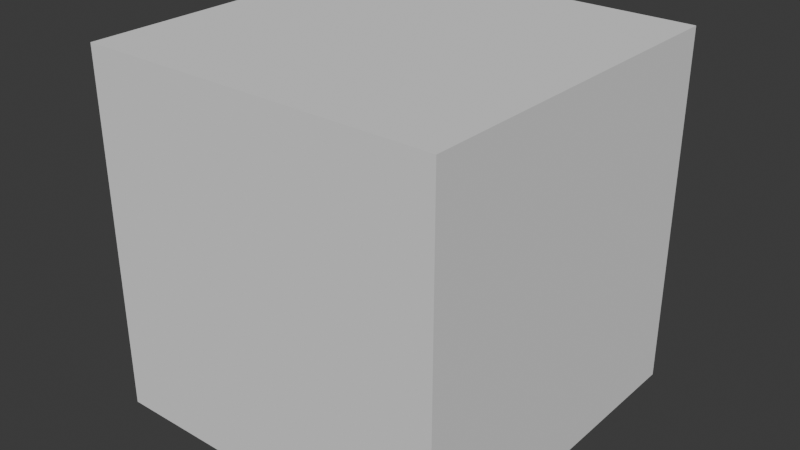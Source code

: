 # Source: sr2x2.blend  (saved by Blender 4.3.34; exported with 4.5.12 LTS)
import bpy
from mathutils import Matrix  # noqa: F401  (used for matrix-valued properties, if any)

bpy.ops.wm.read_factory_settings(use_empty=True)
scene = bpy.context.scene
scene.name = 'Scene'

# ---- collections
col_collection = bpy.data.collections.new('Collection'); scene.collection.children.link(col_collection)

# ---- world
world_world = bpy.data.worlds.new('World'); scene.world = world_world
world_world.use_nodes = True; world_world.node_tree.nodes.clear()
_N = world_world.node_tree.nodes; _L = world_world.node_tree.links
n0 = _N.new('ShaderNodeOutputWorld'); n0.name = 'World Output'; n0.location = (300, 300)
n1 = _N.new('ShaderNodeBackground'); n1.name = 'Background'; n1.location = (10, 300)
n1.inputs[0].default_value = (0.05088, 0.05088, 0.05088, 1.0)
_L.new(n1.outputs[0], n0.inputs[0])
n0.is_active_output = True
world_world.color = (0.05088, 0.05088, 0.05088)
world_world.sun_shadow_jitter_overblur = 0.0

# ---- meshes
me_cube_012 = bpy.data.meshes.new('Cube.012')
me_cube_012.from_pydata([(-1.0, -1.0, 0.0), (-1.0, -1.0, 2.0), (-1.0, 1.0, 0.0), (-1.0, 1.0, 2.0), (1.0, -1.0, 0.0), (1.0, -1.0, 2.0), (1.0, 1.0, 0.0), (1.0, 1.0, 2.0)], [], [(0, 1, 3, 2), (2, 3, 7, 6), (6, 7, 5, 4), (4, 5, 1, 0), (2, 6, 4, 0), (7, 3, 1, 5)])
_uv = me_cube_012.uv_layers.new(name='UVMap')
_uv.uv.foreach_set('vector', [0.375, 0.0, 0.625, 0.0, 0.625, 0.25, 0.375, 0.25, 0.375, 0.25, 0.625, 0.25, 0.625, 0.5, 0.375, 0.5, 0.375, 0.5, 0.625, 0.5, 0.625, 0.75, 0.375, 0.75, 0.375, 0.75, 0.625, 0.75, 0.625, 1.0, 0.375, 1.0, 0.125, 0.5, 0.375, 0.5, 0.375, 0.75, 0.125, 0.75, 0.625, 0.5, 0.875, 0.5, 0.875, 0.75, 0.625, 0.75])
me_cube_012.update()

# ---- objects
ob_2x2 = bpy.data.objects.new('2x2', me_cube_012)

# ---- transforms, parenting, visibility, modifiers, constraints
ob_2x2.location = (0.0, 0.0, 0.0)

# ---- collection membership
col_collection.objects.link(ob_2x2)

# ---- scene / render settings (as saved in the file)
scene.frame_start = 1; scene.frame_end = 250; scene.frame_set(1)
scene.render.engine = 'BLENDER_EEVEE_NEXT'
bpy.context.view_layer.update()

# ---- added for rendering (the .blend has no active camera and no usable light): camera, sun
cam_auto = bpy.data.cameras.new('AutoCamera')
cam_auto.lens = 50.0
cam_auto.sensor_width = 36.0
cam_auto.clip_end = 1000.0
ob_auto_camera = bpy.data.objects.new('AutoCamera', cam_auto)
scene.collection.objects.link(ob_auto_camera)
ob_auto_camera.location = (3.20507, -3.84609, 3.56406)
ob_auto_camera.rotation_euler = (1.09748, -7.21219e-08, 0.694738)
scene.camera = ob_auto_camera
light_auto_sun = bpy.data.lights.new('AutoSun', 'SUN')
light_auto_sun.energy = 3.0
light_auto_sun.angle = 0.0523599
ob_auto_sun = bpy.data.objects.new('AutoSun', light_auto_sun)
scene.collection.objects.link(ob_auto_sun)
ob_auto_sun.rotation_euler = (0.872665, 0.174533, 0.523599)
bpy.context.view_layer.update()
